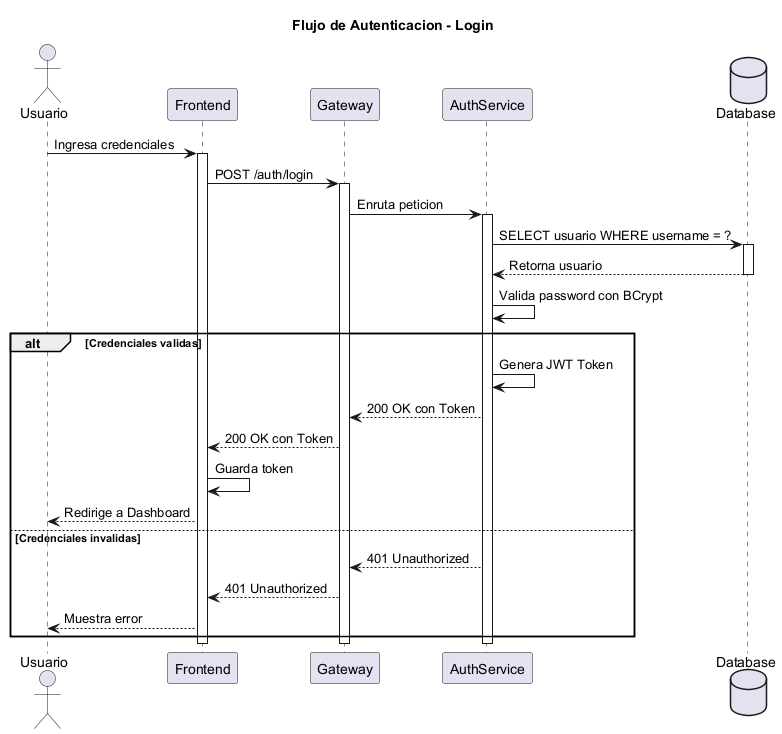

The diagram above was rendered by PlantUML. Its source (embedded in the PNG):
@startuml
title Flujo de Autenticacion - Login

actor Usuario
participant Frontend
participant Gateway
participant AuthService
database Database

Usuario -> Frontend: Ingresa credenciales
activate Frontend

Frontend -> Gateway: POST /auth/login
activate Gateway

Gateway -> AuthService: Enruta peticion
activate AuthService

AuthService -> Database: SELECT usuario WHERE username = ?
activate Database
Database --> AuthService: Retorna usuario
deactivate Database

AuthService -> AuthService: Valida password con BCrypt

alt Credenciales validas
    AuthService -> AuthService: Genera JWT Token
    AuthService --> Gateway: 200 OK con Token
    Gateway --> Frontend: 200 OK con Token
    Frontend -> Frontend: Guarda token
    Frontend --> Usuario: Redirige a Dashboard
else Credenciales invalidas
    AuthService --> Gateway: 401 Unauthorized
    Gateway --> Frontend: 401 Unauthorized
    Frontend --> Usuario: Muestra error
end

deactivate AuthService
deactivate Gateway
deactivate Frontend

@enduml